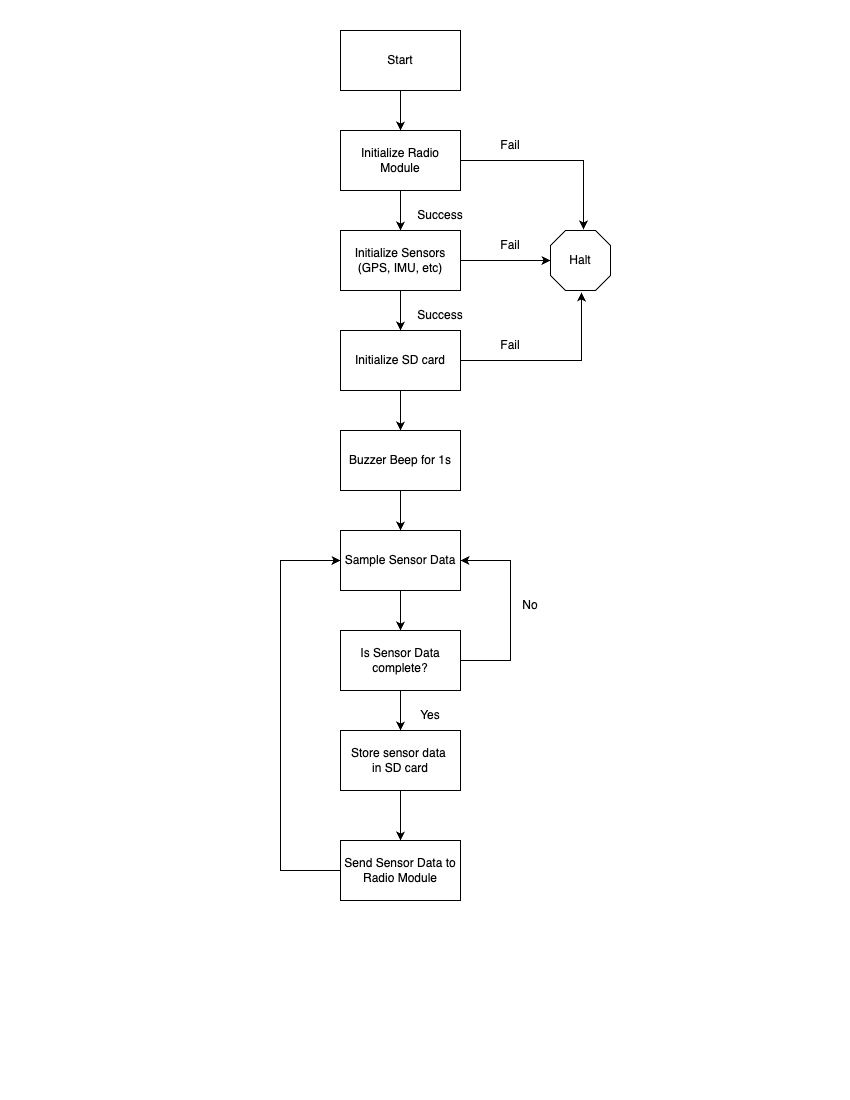

The diagram above was exported from draw.io. Its source (the exported page's mxGraphModel, read from the mxfile embedded in the PNG):
<mxGraphModel dx="954" dy="640" grid="1" gridSize="10" guides="1" tooltips="1" connect="1" arrows="1" fold="1" page="1" pageScale="1" pageWidth="850" pageHeight="1100" math="0" shadow="0">
  <root>
    <mxCell id="0" />
    <mxCell id="1" parent="0" />
    <mxCell id="xaQchUsyAJ9D8Fqy_Vty-28" style="edgeStyle=orthogonalEdgeStyle;rounded=0;orthogonalLoop=1;jettySize=auto;html=1;exitX=0.5;exitY=1;exitDx=0;exitDy=0;entryX=0.5;entryY=0;entryDx=0;entryDy=0;" parent="1" source="xaQchUsyAJ9D8Fqy_Vty-1" target="xaQchUsyAJ9D8Fqy_Vty-27" edge="1">
      <mxGeometry relative="1" as="geometry" />
    </mxCell>
    <mxCell id="xaQchUsyAJ9D8Fqy_Vty-41" style="edgeStyle=orthogonalEdgeStyle;rounded=0;orthogonalLoop=1;jettySize=auto;html=1;exitX=1;exitY=0.5;exitDx=0;exitDy=0;entryX=0;entryY=0.5;entryDx=0;entryDy=0;" parent="1" source="xaQchUsyAJ9D8Fqy_Vty-1" target="xaQchUsyAJ9D8Fqy_Vty-7" edge="1">
      <mxGeometry relative="1" as="geometry" />
    </mxCell>
    <mxCell id="xaQchUsyAJ9D8Fqy_Vty-1" value="Initialize Sensors&lt;div&gt;(GPS, IMU, etc)&lt;/div&gt;" style="rounded=0;whiteSpace=wrap;html=1;" parent="1" vertex="1">
      <mxGeometry x="340" y="230" width="120" height="60" as="geometry" />
    </mxCell>
    <mxCell id="xaQchUsyAJ9D8Fqy_Vty-4" style="edgeStyle=orthogonalEdgeStyle;rounded=0;orthogonalLoop=1;jettySize=auto;html=1;exitX=0.5;exitY=1;exitDx=0;exitDy=0;" parent="1" source="xaQchUsyAJ9D8Fqy_Vty-2" target="xaQchUsyAJ9D8Fqy_Vty-1" edge="1">
      <mxGeometry relative="1" as="geometry" />
    </mxCell>
    <mxCell id="xaQchUsyAJ9D8Fqy_Vty-2" value="Initialize Radio Module" style="rounded=0;whiteSpace=wrap;html=1;" parent="1" vertex="1">
      <mxGeometry x="340" y="130" width="120" height="60" as="geometry" />
    </mxCell>
    <mxCell id="xaQchUsyAJ9D8Fqy_Vty-19" style="edgeStyle=orthogonalEdgeStyle;rounded=0;orthogonalLoop=1;jettySize=auto;html=1;exitX=0.5;exitY=1;exitDx=0;exitDy=0;entryX=0.5;entryY=0;entryDx=0;entryDy=0;" parent="1" source="xaQchUsyAJ9D8Fqy_Vty-3" target="xaQchUsyAJ9D8Fqy_Vty-18" edge="1">
      <mxGeometry relative="1" as="geometry" />
    </mxCell>
    <mxCell id="xaQchUsyAJ9D8Fqy_Vty-3" value="Buzzer Beep for&amp;nbsp;&lt;span style=&quot;background-color: initial;&quot;&gt;1s&lt;/span&gt;" style="rounded=0;whiteSpace=wrap;html=1;" parent="1" vertex="1">
      <mxGeometry x="340" y="430" width="120" height="60" as="geometry" />
    </mxCell>
    <mxCell id="xaQchUsyAJ9D8Fqy_Vty-6" value="" style="verticalLabelPosition=bottom;verticalAlign=top;html=1;shape=mxgraph.basic.polygon;polyCoords=[[0.25,0],[0.75,0],[1,0.25],[1,0.75],[0.75,1],[0.25,1],[0,0.75],[0,0.25]];polyline=0;" parent="1" vertex="1">
      <mxGeometry x="550" y="230" width="60" height="60" as="geometry" />
    </mxCell>
    <mxCell id="xaQchUsyAJ9D8Fqy_Vty-7" value="Halt" style="text;html=1;align=center;verticalAlign=middle;whiteSpace=wrap;rounded=0;" parent="1" vertex="1">
      <mxGeometry x="550" y="245" width="60" height="30" as="geometry" />
    </mxCell>
    <mxCell id="xaQchUsyAJ9D8Fqy_Vty-8" style="edgeStyle=orthogonalEdgeStyle;rounded=0;orthogonalLoop=1;jettySize=auto;html=1;exitX=1;exitY=0.5;exitDx=0;exitDy=0;entryX=0.55;entryY=-0.017;entryDx=0;entryDy=0;entryPerimeter=0;" parent="1" source="xaQchUsyAJ9D8Fqy_Vty-2" target="xaQchUsyAJ9D8Fqy_Vty-6" edge="1">
      <mxGeometry relative="1" as="geometry" />
    </mxCell>
    <mxCell id="xaQchUsyAJ9D8Fqy_Vty-12" style="edgeStyle=orthogonalEdgeStyle;rounded=0;orthogonalLoop=1;jettySize=auto;html=1;exitX=0.5;exitY=1;exitDx=0;exitDy=0;entryX=0.5;entryY=0;entryDx=0;entryDy=0;" parent="1" source="xaQchUsyAJ9D8Fqy_Vty-11" target="xaQchUsyAJ9D8Fqy_Vty-2" edge="1">
      <mxGeometry relative="1" as="geometry" />
    </mxCell>
    <mxCell id="xaQchUsyAJ9D8Fqy_Vty-11" value="Start" style="rounded=0;whiteSpace=wrap;html=1;" parent="1" vertex="1">
      <mxGeometry x="340" y="30" width="120" height="60" as="geometry" />
    </mxCell>
    <mxCell id="xaQchUsyAJ9D8Fqy_Vty-14" value="Success" style="text;html=1;align=center;verticalAlign=middle;whiteSpace=wrap;rounded=0;" parent="1" vertex="1">
      <mxGeometry x="410" y="300" width="60" height="30" as="geometry" />
    </mxCell>
    <mxCell id="xaQchUsyAJ9D8Fqy_Vty-15" value="Success" style="text;html=1;align=center;verticalAlign=middle;whiteSpace=wrap;rounded=0;" parent="1" vertex="1">
      <mxGeometry x="410" y="200" width="60" height="30" as="geometry" />
    </mxCell>
    <mxCell id="xaQchUsyAJ9D8Fqy_Vty-16" value="Fail" style="text;html=1;align=center;verticalAlign=middle;whiteSpace=wrap;rounded=0;" parent="1" vertex="1">
      <mxGeometry x="480" y="130" width="60" height="30" as="geometry" />
    </mxCell>
    <mxCell id="xaQchUsyAJ9D8Fqy_Vty-17" value="Fail" style="text;html=1;align=center;verticalAlign=middle;whiteSpace=wrap;rounded=0;" parent="1" vertex="1">
      <mxGeometry x="480" y="230" width="60" height="30" as="geometry" />
    </mxCell>
    <mxCell id="xaQchUsyAJ9D8Fqy_Vty-21" style="edgeStyle=orthogonalEdgeStyle;rounded=0;orthogonalLoop=1;jettySize=auto;html=1;exitX=0.5;exitY=1;exitDx=0;exitDy=0;entryX=0.5;entryY=0;entryDx=0;entryDy=0;" parent="1" source="xaQchUsyAJ9D8Fqy_Vty-18" target="xaQchUsyAJ9D8Fqy_Vty-20" edge="1">
      <mxGeometry relative="1" as="geometry" />
    </mxCell>
    <mxCell id="xaQchUsyAJ9D8Fqy_Vty-18" value="Sample Sensor Data" style="rounded=0;whiteSpace=wrap;html=1;" parent="1" vertex="1">
      <mxGeometry x="340" y="530" width="120" height="60" as="geometry" />
    </mxCell>
    <mxCell id="xaQchUsyAJ9D8Fqy_Vty-33" style="edgeStyle=orthogonalEdgeStyle;rounded=0;orthogonalLoop=1;jettySize=auto;html=1;exitX=1;exitY=0.5;exitDx=0;exitDy=0;entryX=1;entryY=0.5;entryDx=0;entryDy=0;" parent="1" source="xaQchUsyAJ9D8Fqy_Vty-20" target="xaQchUsyAJ9D8Fqy_Vty-18" edge="1">
      <mxGeometry relative="1" as="geometry">
        <Array as="points">
          <mxPoint x="510" y="660" />
          <mxPoint x="510" y="560" />
        </Array>
      </mxGeometry>
    </mxCell>
    <mxCell id="xaQchUsyAJ9D8Fqy_Vty-34" style="edgeStyle=orthogonalEdgeStyle;rounded=0;orthogonalLoop=1;jettySize=auto;html=1;exitX=0.5;exitY=1;exitDx=0;exitDy=0;entryX=0.5;entryY=0;entryDx=0;entryDy=0;" parent="1" source="xaQchUsyAJ9D8Fqy_Vty-20" target="xaQchUsyAJ9D8Fqy_Vty-26" edge="1">
      <mxGeometry relative="1" as="geometry" />
    </mxCell>
    <mxCell id="xaQchUsyAJ9D8Fqy_Vty-20" value="Is Sensor Data complete?" style="rounded=0;whiteSpace=wrap;html=1;" parent="1" vertex="1">
      <mxGeometry x="340" y="630" width="120" height="60" as="geometry" />
    </mxCell>
    <mxCell id="xaQchUsyAJ9D8Fqy_Vty-23" value="No" style="text;html=1;align=center;verticalAlign=middle;whiteSpace=wrap;rounded=0;" parent="1" vertex="1">
      <mxGeometry x="500" y="590" width="60" height="30" as="geometry" />
    </mxCell>
    <mxCell id="xaQchUsyAJ9D8Fqy_Vty-37" style="edgeStyle=orthogonalEdgeStyle;rounded=0;orthogonalLoop=1;jettySize=auto;html=1;exitX=0.5;exitY=1;exitDx=0;exitDy=0;entryX=0.5;entryY=0;entryDx=0;entryDy=0;" parent="1" source="xaQchUsyAJ9D8Fqy_Vty-26" target="xaQchUsyAJ9D8Fqy_Vty-36" edge="1">
      <mxGeometry relative="1" as="geometry" />
    </mxCell>
    <mxCell id="xaQchUsyAJ9D8Fqy_Vty-26" value="Store sensor data&amp;nbsp;&lt;div&gt;in SD card&lt;/div&gt;" style="rounded=0;whiteSpace=wrap;html=1;" parent="1" vertex="1">
      <mxGeometry x="340" y="730" width="120" height="60" as="geometry" />
    </mxCell>
    <mxCell id="xaQchUsyAJ9D8Fqy_Vty-29" style="edgeStyle=orthogonalEdgeStyle;rounded=0;orthogonalLoop=1;jettySize=auto;html=1;exitX=0.5;exitY=1;exitDx=0;exitDy=0;entryX=0.5;entryY=0;entryDx=0;entryDy=0;" parent="1" source="xaQchUsyAJ9D8Fqy_Vty-27" target="xaQchUsyAJ9D8Fqy_Vty-3" edge="1">
      <mxGeometry relative="1" as="geometry" />
    </mxCell>
    <mxCell id="xaQchUsyAJ9D8Fqy_Vty-27" value="Initialize SD card" style="rounded=0;whiteSpace=wrap;html=1;" parent="1" vertex="1">
      <mxGeometry x="340" y="330" width="120" height="60" as="geometry" />
    </mxCell>
    <mxCell id="xaQchUsyAJ9D8Fqy_Vty-31" style="edgeStyle=orthogonalEdgeStyle;rounded=0;orthogonalLoop=1;jettySize=auto;html=1;exitX=1;exitY=0.5;exitDx=0;exitDy=0;entryX=0.517;entryY=1.033;entryDx=0;entryDy=0;entryPerimeter=0;" parent="1" source="xaQchUsyAJ9D8Fqy_Vty-27" target="xaQchUsyAJ9D8Fqy_Vty-6" edge="1">
      <mxGeometry relative="1" as="geometry" />
    </mxCell>
    <mxCell id="xaQchUsyAJ9D8Fqy_Vty-32" value="Fail" style="text;html=1;align=center;verticalAlign=middle;whiteSpace=wrap;rounded=0;" parent="1" vertex="1">
      <mxGeometry x="480" y="330" width="60" height="30" as="geometry" />
    </mxCell>
    <mxCell id="xaQchUsyAJ9D8Fqy_Vty-35" value="Yes" style="text;html=1;align=center;verticalAlign=middle;whiteSpace=wrap;rounded=0;" parent="1" vertex="1">
      <mxGeometry x="400" y="700" width="60" height="30" as="geometry" />
    </mxCell>
    <mxCell id="xaQchUsyAJ9D8Fqy_Vty-39" style="edgeStyle=orthogonalEdgeStyle;rounded=0;orthogonalLoop=1;jettySize=auto;html=1;exitX=0;exitY=0.5;exitDx=0;exitDy=0;entryX=0;entryY=0.5;entryDx=0;entryDy=0;" parent="1" source="xaQchUsyAJ9D8Fqy_Vty-36" target="xaQchUsyAJ9D8Fqy_Vty-18" edge="1">
      <mxGeometry relative="1" as="geometry">
        <Array as="points">
          <mxPoint x="280" y="870" />
          <mxPoint x="280" y="560" />
        </Array>
      </mxGeometry>
    </mxCell>
    <mxCell id="xaQchUsyAJ9D8Fqy_Vty-36" value="Send Sensor Data to&lt;div&gt;Radio Module&lt;/div&gt;" style="rounded=0;whiteSpace=wrap;html=1;" parent="1" vertex="1">
      <mxGeometry x="340" y="840" width="120" height="60" as="geometry" />
    </mxCell>
  </root>
</mxGraphModel>